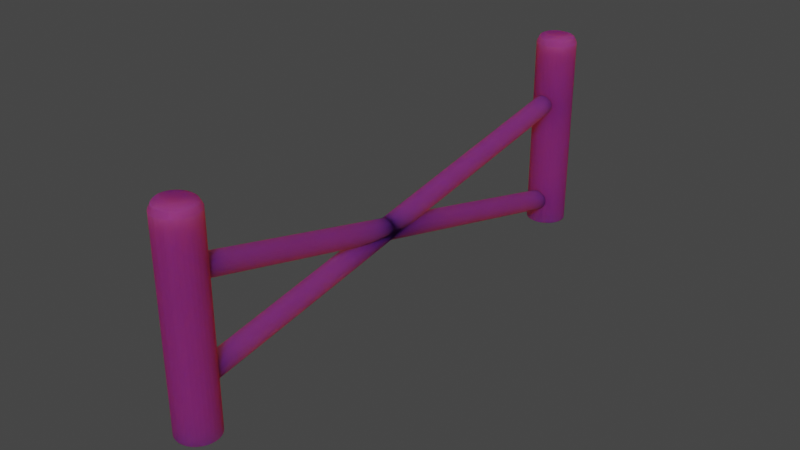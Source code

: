 # Source: New_Wooden_Fence.blend  (saved by Blender 3.4.6; exported with 4.5.12 LTS)
import bpy
from mathutils import Matrix  # noqa: F401  (used for matrix-valued properties, if any)

bpy.ops.wm.read_factory_settings(use_empty=True)
scene = bpy.context.scene
scene.name = 'Scene'

# ---- collections
col_collection = bpy.data.collections.new('Collection'); scene.collection.children.link(col_collection)

# ---- images (referenced by path relative to the original .blend; pixels are not part of the script)
import os
ASSET_DIR = os.environ.get("B2B_ASSET_DIR", "")  # directory of the original .blend (textures are referenced by path, not embedded)
HERE = os.path.dirname(os.path.abspath(__file__))  # packed textures are extracted next to this script under _unpacked/

def load_image(name, relpath, width, height, colorspace="sRGB"):
    """Load a texture the original file referenced (path relative to the .blend, or extracted next to this script)."""
    p = next((c for c in (os.path.join(HERE, relpath), os.path.join(ASSET_DIR, relpath)) if relpath and os.path.exists(c)), "")
    if p:
        img = bpy.data.images.load(p, check_existing=True)
        img.name = name
    else:  # same state as the original file: an image datablock whose file is absent (Cycles renders it pink)
        img = bpy.data.images.new(name, width, height)
        img.source = "FILE"
        img.filepath = "//" + (relpath or name)
    img.colorspace_settings.name = colorspace
    return img
img_untitled2_png = load_image('Untitled2.png', 'Untitled2.png', 1024, 1024, 'sRGB')

# ---- materials (node trees are filled in below, after node groups)
mat_fence = bpy.data.materials.new('Fence')
mat_fence.alpha_threshold = 0.0
mat_fence.use_transparent_shadow = False
mat_fence.roughness = 0.5
mat_fence.line_color = (0.0, 0.0, 0.0, 1.0)

# ---- material node trees
mat_fence.use_nodes = True; mat_fence.node_tree.nodes.clear()
_N = mat_fence.node_tree.nodes; _L = mat_fence.node_tree.links
n0 = _N.new('ShaderNodeOutputMaterial'); n0.name = 'Material Output'; n0.location = (300, 300)
n1 = _N.new('ShaderNodeBsdfPrincipled'); n1.name = 'Principled BSDF'; n1.location = (10, 300)
n1.distribution = 'GGX'
n1.subsurface_method = 'RANDOM_WALK_SKIN'
n1.inputs[1].default_value = 0.07339
n1.inputs[2].default_value = 0.6101
n1.inputs[3].default_value = 1.45
n1.inputs[8].default_value = 1.0
n1.inputs[10].default_value = 0.8624
n1.inputs[13].default_value = 0.0
n1.inputs[20].default_value = 0.0
n1.inputs[27].default_value = (0.0, 0.0, 0.0, 1.0)
n1.inputs[28].default_value = 1.0
n2 = _N.new('ShaderNodeTexImage'); n2.name = 'Image Texture'; n2.location = (-280, 275)
n2.image = img_untitled2_png
n3 = _N.new('ShaderNodeMix'); n3.name = 'Mix'; n3.location = (-160, 180)
n3.data_type = 'RGBA'
n3.inputs[0].default_value = 0.8624
n3.inputs[7].default_value = (0.0376, 0.01429, 0.0, 1.0)
_L.new(n1.outputs[0], n0.inputs[0])
_L.new(n2.outputs[0], n3.inputs[6])
_L.new(n3.outputs[2], n1.inputs[0])
n0.is_active_output = True

# ---- world
world_world = bpy.data.worlds.new('World'); scene.world = world_world
world_world.use_nodes = True; world_world.node_tree.nodes.clear()
_N = world_world.node_tree.nodes; _L = world_world.node_tree.links
n0 = _N.new('ShaderNodeOutputWorld'); n0.name = 'World Output'; n0.location = (300, 300)
n1 = _N.new('ShaderNodeBackground'); n1.name = 'Background'; n1.location = (10, 300)
n1.inputs[0].default_value = (0.05088, 0.05088, 0.05088, 1.0)
_L.new(n1.outputs[0], n0.inputs[0])
n0.is_active_output = True
world_world.color = (0.05088, 0.05088, 0.05088)
world_world.use_sun_shadow = False
world_world.sun_shadow_jitter_overblur = 0.0

# ---- meshes
me_cylinder = bpy.data.meshes.new('Cylinder')
me_cylinder.from_pydata([(0.0, -0.3484, -0.9896), (0.0, -0.3484, 1.01), (0.1951, -0.3677, -0.9896), (0.1951, -0.3677, 1.01), (0.3827, -0.4246, -0.9896), (0.3827, -0.4246, 1.01), (0.5556, -0.517, -0.9896), (0.5556, -0.517, 1.01), (0.7071, -0.6413, -0.9896), (0.7071, -0.6413, 1.01), (0.8315, -0.7929, -0.9896), (0.8315, -0.7929, 1.01), (0.9239, -0.9658, -0.9896), (0.9239, -0.9658, 1.01), (0.9808, -1.153, -0.9896), (0.9808, -1.153, 1.01), (1.0, -1.348, -0.9896), (1.0, -1.348, 1.01), (0.9808, -1.544, -0.9896), (0.9808, -1.544, 1.01), (0.9239, -1.731, -0.9896), (0.9239, -1.731, 1.01), (0.8315, -1.904, -0.9896), (0.8315, -1.904, 1.01), (0.7071, -2.056, -0.9896), (0.7071, -2.056, 1.01), (0.5556, -2.18, -0.9896), (0.5556, -2.18, 1.01), (0.3827, -2.272, -0.9896), (0.3827, -2.272, 1.01), (0.1951, -2.329, -0.9896), (0.1951, -2.329, 1.01), (0.0, -2.348, -0.9896), (0.0, -2.348, 1.01), (-0.1951, -2.329, -0.9896), (-0.1951, -2.329, 1.01), (-0.3827, -2.272, -0.9896), (-0.3827, -2.272, 1.01), (-0.5556, -2.18, -0.9896), (-0.5556, -2.18, 1.01), (-0.7071, -2.056, -0.9896), (-0.7071, -2.056, 1.01), (-0.8315, -1.904, -0.9896), (-0.8315, -1.904, 1.01), (-0.9239, -1.731, -0.9896), (-0.9239, -1.731, 1.01), (-0.9808, -1.544, -0.9896), (-0.9808, -1.544, 1.01), (-1.0, -1.348, -0.9896), (-1.0, -1.348, 1.01), (-0.9808, -1.153, -0.9896), (-0.9808, -1.153, 1.01), (-0.9239, -0.9658, -0.9896), (-0.9239, -0.9658, 1.01), (-0.8315, -0.7929, -0.9896), (-0.8315, -0.7929, 1.01), (-0.7071, -0.6413, -0.9896), (-0.7071, -0.6413, 1.01), (-0.5556, -0.517, -0.9896), (-0.5556, -0.517, 1.01), (-0.3827, -0.4246, -0.9896), (-0.3827, -0.4246, 1.01), (-0.1951, -0.3677, -0.9896), (-0.1951, -0.3677, 1.01), (0.0, -10.82, -0.9127), (0.0, 8.794, 0.9072), (0.1951, -10.84, -0.9124), (0.1951, 8.776, 0.9076), (0.3827, -10.89, -0.9114), (0.3827, 8.724, 0.9086), (0.5556, -10.97, -0.9098), (0.5556, 8.64, 0.9102), (0.7071, -11.09, -0.9076), (0.7071, 8.527, 0.9124), (0.8315, -11.22, -0.905), (0.8315, 8.389, 0.915), (0.9239, -11.38, -0.9019), (0.9239, 8.232, 0.9181), (0.9808, -11.55, -0.8986), (0.9808, 8.061, 0.9214), (1.0, -11.73, -0.8952), (1.0, 7.884, 0.9248), (0.9808, -11.91, -0.8918), (0.9808, 7.706, 0.9282), (0.9239, -12.08, -0.8885), (0.9239, 7.535, 0.9315), (0.8315, -12.24, -0.8855), (0.8315, 7.378, 0.9345), (0.7071, -12.37, -0.8828), (0.7071, 7.24, 0.9372), (0.5556, -12.49, -0.8806), (0.5556, 7.127, 0.9393), (0.3827, -12.57, -0.879), (0.3827, 7.043, 0.941), (0.1951, -12.62, -0.878), (0.1951, 6.991, 0.942), (0.0, -12.64, -0.8777), (0.0, 6.974, 0.9423), (-0.1951, -12.62, -0.878), (-0.1951, 6.991, 0.942), (-0.3827, -12.57, -0.879), (-0.3827, 7.043, 0.941), (-0.5556, -12.49, -0.8806), (-0.5556, 7.127, 0.9393), (-0.7071, -12.37, -0.8828), (-0.7071, 7.24, 0.9372), (-0.8315, -12.24, -0.8855), (-0.8315, 7.378, 0.9345), (-0.9239, -12.08, -0.8885), (-0.9239, 7.535, 0.9315), (-0.9808, -11.91, -0.8918), (-0.9808, 7.706, 0.9282), (-1.0, -11.73, -0.8952), (-1.0, 7.884, 0.9248), (-0.9808, -11.55, -0.8986), (-0.9808, 8.061, 0.9214), (-0.9239, -11.38, -0.9019), (-0.9239, 8.232, 0.9181), (-0.8315, -11.22, -0.905), (-0.8315, 8.389, 0.915), (-0.7071, -11.09, -0.9076), (-0.7071, 8.527, 0.9124), (-0.5556, -10.97, -0.9098), (-0.5556, 8.64, 0.9102), (-0.3827, -10.89, -0.9114), (-0.3827, 8.724, 0.9086), (-0.1951, -10.84, -0.9124), (-0.1951, 8.776, 0.9076)], [], [(0, 1, 3, 2), (2, 3, 5, 4), (4, 5, 7, 6), (6, 7, 9, 8), (8, 9, 11, 10), (10, 11, 13, 12), (12, 13, 15, 14), (14, 15, 17, 16), (16, 17, 19, 18), (18, 19, 21, 20), (20, 21, 23, 22), (22, 23, 25, 24), (24, 25, 27, 26), (26, 27, 29, 28), (28, 29, 31, 30), (30, 31, 33, 32), (32, 33, 35, 34), (34, 35, 37, 36), (36, 37, 39, 38), (38, 39, 41, 40), (40, 41, 43, 42), (42, 43, 45, 44), (44, 45, 47, 46), (46, 47, 49, 48), (48, 49, 51, 50), (50, 51, 53, 52), (52, 53, 55, 54), (54, 55, 57, 56), (56, 57, 59, 58), (58, 59, 61, 60), (3, 1, 63, 61, 59, 57, 55, 53, 51, 49, 47, 45, 43, 41, 39, 37, 35, 33, 31, 29, 27, 25, 23, 21, 19, 17, 15, 13, 11, 9, 7, 5), (60, 61, 63, 62), (62, 63, 1, 0), (0, 2, 4, 6, 8, 10, 12, 14, 16, 18, 20, 22, 24, 26, 28, 30, 32, 34, 36, 38, 40, 42, 44, 46, 48, 50, 52, 54, 56, 58, 60, 62), (64, 65, 67, 66), (66, 67, 69, 68), (68, 69, 71, 70), (70, 71, 73, 72), (72, 73, 75, 74), (74, 75, 77, 76), (76, 77, 79, 78), (78, 79, 81, 80), (80, 81, 83, 82), (82, 83, 85, 84), (84, 85, 87, 86), (86, 87, 89, 88), (88, 89, 91, 90), (90, 91, 93, 92), (92, 93, 95, 94), (94, 95, 97, 96), (96, 97, 99, 98), (98, 99, 101, 100), (100, 101, 103, 102), (102, 103, 105, 104), (104, 105, 107, 106), (106, 107, 109, 108), (108, 109, 111, 110), (110, 111, 113, 112), (112, 113, 115, 114), (114, 115, 117, 116), (116, 117, 119, 118), (118, 119, 121, 120), (120, 121, 123, 122), (122, 123, 125, 124), (67, 65, 127, 125, 123, 121, 119, 117, 115, 113, 111, 109, 107, 105, 103, 101, 99, 97, 95, 93, 91, 89, 87, 85, 83, 81, 79, 77, 75, 73, 71, 69), (124, 125, 127, 126), (126, 127, 65, 64), (64, 66, 68, 70, 72, 74, 76, 78, 80, 82, 84, 86, 88, 90, 92, 94, 96, 98, 100, 102, 104, 106, 108, 110, 112, 114, 116, 118, 120, 122, 124, 126)])
_uv = me_cylinder.uv_layers.new(name='UVMap')
_uv.uv.foreach_set('vector', [0.706, 0.07441, 0.706, 0.1048, 0.7043, 0.1048, 0.7043, 0.07441, 0.7043, 0.07441, 0.7043, 0.1048, 0.7025, 0.1048, 0.7025, 0.07441, 0.7025, 0.07441, 0.7025, 0.1048, 0.7008, 0.1048, 0.7008, 0.07441, 0.7008, 0.07441, 0.7008, 0.1048, 0.699, 0.1048, 0.699, 0.07441, 0.699, 0.07441, 0.699, 0.1048, 0.6973, 0.1048, 0.6973, 0.07441, 0.6973, 0.07441, 0.6973, 0.1048, 0.6955, 0.1048, 0.6955, 0.07441, 0.6955, 0.07441, 0.6955, 0.1048, 0.6938, 0.1048, 0.6938, 0.07441, 0.6938, 0.07441, 0.6938, 0.1048, 0.692, 0.1048, 0.692, 0.07441, 0.692, 0.07441, 0.692, 0.1048, 0.6902, 0.1048, 0.6902, 0.07441, 0.6902, 0.07441, 0.6902, 0.1048, 0.6885, 0.1048, 0.6885, 0.07441, 0.6885, 0.07441, 0.6885, 0.1048, 0.6867, 0.1048, 0.6867, 0.07441, 0.6867, 0.07441, 0.6867, 0.1048, 0.685, 0.1048, 0.685, 0.07441, 0.685, 0.07441, 0.685, 0.1048, 0.6832, 0.1048, 0.6832, 0.07441, 0.6832, 0.07441, 0.6832, 0.1048, 0.6815, 0.1048, 0.6815, 0.07441, 0.6815, 0.07441, 0.6815, 0.1048, 0.6797, 0.1048, 0.6797, 0.07441, 0.6797, 0.07441, 0.6797, 0.1048, 0.678, 0.1048, 0.678, 0.07441, 0.678, 0.07441, 0.678, 0.1048, 0.6762, 0.1048, 0.6762, 0.07441, 0.6762, 0.07441, 0.6762, 0.1048, 0.6745, 0.1048, 0.6745, 0.07441, 0.6745, 0.07441, 0.6745, 0.1048, 0.6727, 0.1048, 0.6727, 0.07441, 0.6727, 0.07441, 0.6727, 0.1048, 0.6709, 0.1048, 0.6709, 0.07441, 0.6709, 0.07441, 0.6709, 0.1048, 0.6692, 0.1048, 0.6692, 0.07441, 0.6692, 0.07441, 0.6692, 0.1048, 0.6674, 0.1048, 0.6674, 0.07441, 0.6674, 0.07441, 0.6674, 0.1048, 0.6657, 0.1048, 0.6657, 0.07441, 0.6657, 0.07441, 0.6657, 0.1048, 0.6639, 0.1048, 0.6639, 0.07441, 0.6639, 0.07441, 0.6639, 0.1048, 0.6622, 0.1048, 0.6622, 0.07441, 0.6622, 0.07441, 0.6622, 0.1048, 0.6604, 0.1048, 0.6604, 0.07441, 0.6604, 0.07441, 0.6604, 0.1048, 0.6587, 0.1048, 0.6587, 0.07441, 0.6587, 0.07441, 0.6587, 0.1048, 0.6569, 0.1048, 0.6569, 0.07441, 0.6569, 0.07441, 0.6569, 0.1048, 0.6552, 0.1048, 0.6552, 0.07441, 0.6552, 0.07441, 0.6552, 0.1048, 0.6534, 0.1048, 0.6534, 0.07441, 0.6666, 0.07352, 0.6639, 0.0738, 0.6613, 0.07352, 0.6588, 0.07269, 0.6564, 0.07134, 0.6544, 0.06953, 0.6527, 0.06732, 0.6515, 0.0648, 0.6507, 0.06207, 0.6505, 0.05922, 0.6507, 0.05638, 0.6515, 0.05364, 0.6527, 0.05112, 0.6544, 0.04891, 0.6564, 0.0471, 0.6588, 0.04575, 0.6613, 0.04492, 0.6639, 0.04464, 0.6666, 0.04492, 0.6691, 0.04575, 0.6714, 0.0471, 0.6735, 0.04891, 0.6751, 0.05112, 0.6764, 0.05364, 0.6771, 0.05638, 0.6774, 0.05922, 0.6771, 0.06207, 0.6764, 0.0648, 0.6751, 0.06732, 0.6735, 0.06953, 0.6714, 0.07134, 0.6691, 0.07269, 0.6534, 0.07441, 0.6534, 0.1048, 0.6516, 0.1048, 0.6516, 0.07441, 0.6516, 0.07441, 0.6516, 0.1048, 0.6499, 0.1048, 0.6499, 0.07441, 0.692, 0.0738, 0.6946, 0.07352, 0.6972, 0.07269, 0.6995, 0.07134, 0.7015, 0.06953, 0.7032, 0.06732, 0.7045, 0.0648, 0.7052, 0.06207, 0.7055, 0.05922, 0.7052, 0.05638, 0.7045, 0.05364, 0.7032, 0.05112, 0.7015, 0.04891, 0.6995, 0.0471, 0.6972, 0.04575, 0.6946, 0.04492, 0.692, 0.04464, 0.6894, 0.04492, 0.6868, 0.04575, 0.6845, 0.0471, 0.6825, 0.04891, 0.6808, 0.05112, 0.6796, 0.05364, 0.6788, 0.05638, 0.6785, 0.05922, 0.6788, 0.06207, 0.6796, 0.0648, 0.6808, 0.06732, 0.6825, 0.06953, 0.6845, 0.07134, 0.6868, 0.07269, 0.6894, 0.07352, 0.706, 0.07441, 0.706, 0.1048, 0.7043, 0.1048, 0.7043, 0.07441, 0.7043, 0.07441, 0.7043, 0.1048, 0.7025, 0.1048, 0.7025, 0.07441, 0.7025, 0.07441, 0.7025, 0.1048, 0.7008, 0.1048, 0.7008, 0.07441, 0.7008, 0.07441, 0.7008, 0.1048, 0.699, 0.1048, 0.699, 0.07441, 0.699, 0.07441, 0.699, 0.1048, 0.6973, 0.1048, 0.6973, 0.07441, 0.6973, 0.07441, 0.6973, 0.1048, 0.6955, 0.1048, 0.6955, 0.07441, 0.6955, 0.07441, 0.6955, 0.1048, 0.6938, 0.1048, 0.6938, 0.07441, 0.6938, 0.07441, 0.6938, 0.1048, 0.692, 0.1048, 0.692, 0.07441, 0.692, 0.07441, 0.692, 0.1048, 0.6902, 0.1048, 0.6902, 0.07441, 0.6902, 0.07441, 0.6902, 0.1048, 0.6885, 0.1048, 0.6885, 0.07441, 0.6885, 0.07441, 0.6885, 0.1048, 0.6867, 0.1048, 0.6867, 0.07441, 0.6867, 0.07441, 0.6867, 0.1048, 0.685, 0.1048, 0.685, 0.07441, 0.685, 0.07441, 0.685, 0.1048, 0.6832, 0.1048, 0.6832, 0.07441, 0.6832, 0.07441, 0.6832, 0.1048, 0.6815, 0.1048, 0.6815, 0.07441, 0.6815, 0.07441, 0.6815, 0.1048, 0.6797, 0.1048, 0.6797, 0.07441, 0.6797, 0.07441, 0.6797, 0.1048, 0.678, 0.1048, 0.678, 0.07441, 0.678, 0.07441, 0.678, 0.1048, 0.6762, 0.1048, 0.6762, 0.07441, 0.6762, 0.07441, 0.6762, 0.1048, 0.6745, 0.1048, 0.6745, 0.07441, 0.6745, 0.07441, 0.6745, 0.1048, 0.6727, 0.1048, 0.6727, 0.07441, 0.6727, 0.07441, 0.6727, 0.1048, 0.6709, 0.1048, 0.6709, 0.07441, 0.6709, 0.07441, 0.6709, 0.1048, 0.6692, 0.1048, 0.6692, 0.07441, 0.6692, 0.07441, 0.6692, 0.1048, 0.6674, 0.1048, 0.6674, 0.07441, 0.6674, 0.07441, 0.6674, 0.1048, 0.6657, 0.1048, 0.6657, 0.07441, 0.6657, 0.07441, 0.6657, 0.1048, 0.6639, 0.1048, 0.6639, 0.07441, 0.6639, 0.07441, 0.6639, 0.1048, 0.6622, 0.1048, 0.6622, 0.07441, 0.6622, 0.07441, 0.6622, 0.1048, 0.6604, 0.1048, 0.6604, 0.07441, 0.6604, 0.07441, 0.6604, 0.1048, 0.6587, 0.1048, 0.6587, 0.07441, 0.6587, 0.07441, 0.6587, 0.1048, 0.6569, 0.1048, 0.6569, 0.07441, 0.6569, 0.07441, 0.6569, 0.1048, 0.6552, 0.1048, 0.6552, 0.07441, 0.6552, 0.07441, 0.6552, 0.1048, 0.6534, 0.1048, 0.6534, 0.07441, 0.6666, 0.07352, 0.6639, 0.0738, 0.6613, 0.07352, 0.6588, 0.07269, 0.6564, 0.07134, 0.6544, 0.06953, 0.6527, 0.06732, 0.6515, 0.0648, 0.6507, 0.06207, 0.6505, 0.05922, 0.6507, 0.05638, 0.6515, 0.05364, 0.6527, 0.05112, 0.6544, 0.04891, 0.6564, 0.0471, 0.6588, 0.04575, 0.6613, 0.04492, 0.6639, 0.04464, 0.6666, 0.04492, 0.6691, 0.04575, 0.6714, 0.0471, 0.6735, 0.04891, 0.6751, 0.05112, 0.6764, 0.05364, 0.6771, 0.05638, 0.6774, 0.05922, 0.6771, 0.06207, 0.6764, 0.0648, 0.6751, 0.06732, 0.6735, 0.06953, 0.6714, 0.07134, 0.6691, 0.07269, 0.6534, 0.07441, 0.6534, 0.1048, 0.6516, 0.1048, 0.6516, 0.07441, 0.6516, 0.07441, 0.6516, 0.1048, 0.6499, 0.1048, 0.6499, 0.07441, 0.692, 0.0738, 0.6946, 0.07352, 0.6972, 0.07269, 0.6995, 0.07134, 0.7015, 0.06953, 0.7032, 0.06732, 0.7045, 0.0648, 0.7052, 0.06207, 0.7055, 0.05922, 0.7052, 0.05638, 0.7045, 0.05364, 0.7032, 0.05112, 0.7015, 0.04891, 0.6995, 0.0471, 0.6972, 0.04575, 0.6946, 0.04492, 0.692, 0.04464, 0.6894, 0.04492, 0.6868, 0.04575, 0.6845, 0.0471, 0.6825, 0.04891, 0.6808, 0.05112, 0.6796, 0.05364, 0.6788, 0.05638, 0.6785, 0.05922, 0.6788, 0.06207, 0.6796, 0.0648, 0.6808, 0.06732, 0.6825, 0.06953, 0.6845, 0.07134, 0.6868, 0.07269, 0.6894, 0.07352])
me_cylinder.materials.append(mat_fence)
me_cylinder.update()
me_cylinder_001 = bpy.data.meshes.new('Cylinder.001')
me_cylinder_001.from_pydata([(0.0, -8.829, -1.216), (0.1951, -8.844, -1.216), (0.3827, -8.888, -1.216), (0.5556, -8.96, -1.216), (0.7071, -9.056, -1.216), (0.8315, -9.173, -1.216), (0.9239, -9.307, -1.216), (0.9808, -9.452, -1.216), (1.0, -9.603, -1.216), (0.9808, -9.754, -1.216), (0.9239, -9.9, -1.216), (0.8315, -10.03, -1.216), (0.7071, -10.15, -1.216), (0.5556, -10.25, -1.216), (0.3827, -10.32, -1.216), (0.1951, -10.36, -1.216), (0.0, -10.38, -1.216), (-0.1951, -10.36, -1.216), (-0.3827, -10.32, -1.216), (-0.5556, -10.25, -1.216), (-0.7071, -10.15, -1.216), (-0.8315, -10.03, -1.216), (-0.9239, -9.9, -1.216), (-0.9808, -9.754, -1.216), (-1.0, -9.603, -1.216), (-0.9808, -9.452, -1.216), (-0.9239, -9.307, -1.216), (-0.8315, -9.173, -1.216), (-0.7071, -9.056, -1.216), (-0.5556, -8.96, -1.216), (-0.3827, -8.888, -1.216), (-0.1951, -8.844, -1.216), (0.0, -8.829, 2.8), (0.1951, -8.844, 2.8), (0.3827, -8.888, 2.8), (0.5556, -8.96, 2.8), (0.7071, -9.056, 2.8), (0.8315, -9.173, 2.8), (0.9239, -9.307, 2.8), (0.9808, -9.452, 2.8), (1.0, -9.603, 2.8), (0.9808, -9.754, 2.8), (0.9239, -9.9, 2.8), (0.8315, -10.03, 2.8), (0.7071, -10.15, 2.8), (0.5556, -10.25, 2.8), (0.3827, -10.32, 2.8), (0.1951, -10.36, 2.8), (0.0, -10.38, 2.8), (-0.1951, -10.36, 2.8), (-0.3827, -10.32, 2.8), (-0.5556, -10.25, 2.8), (-0.7071, -10.15, 2.8), (-0.8315, -10.03, 2.8), (-0.9239, -9.9, 2.8), (-0.9808, -9.754, 2.8), (-1.0, -9.603, 2.8), (-0.9808, -9.452, 2.8), (-0.9239, -9.307, 2.8), (-0.8315, -9.173, 2.8), (-0.7071, -9.056, 2.8), (-0.5556, -8.96, 2.8), (-0.3827, -8.888, 2.8), (-0.1951, -8.844, 2.8), (0.0, -8.937, 2.907), (0.1787, -8.95, 2.907), (0.3498, -8.99, 2.907), (0.5061, -9.055, 2.907), (0.6412, -9.141, 2.907), (0.7499, -9.243, 2.907), (0.8289, -9.358, 2.907), (0.8764, -9.479, 2.907), (0.8922, -9.603, 2.907), (0.8764, -9.728, 2.907), (0.8289, -9.849, 2.907), (0.7499, -9.963, 2.907), (0.6412, -10.07, 2.907), (0.5061, -10.15, 2.907), (0.3498, -10.22, 2.907), (0.1787, -10.26, 2.907), (0.0, -10.27, 2.907), (-0.1787, -10.26, 2.907), (-0.3498, -10.22, 2.907), (-0.5061, -10.15, 2.907), (-0.6412, -10.07, 2.907), (-0.7499, -9.963, 2.907), (-0.8289, -9.849, 2.907), (-0.8764, -9.728, 2.907), (-0.8922, -9.603, 2.907), (-0.8764, -9.479, 2.907), (-0.8289, -9.358, 2.907), (-0.7499, -9.243, 2.907), (-0.6412, -9.141, 2.907), (-0.5061, -9.055, 2.907), (-0.3498, -8.99, 2.907), (-0.1787, -8.95, 2.907), (-2.006e-10, -9.003, 2.934), (0.1686, -9.015, 2.934), (0.3296, -9.053, 2.934), (0.4757, -9.114, 2.934), (0.6006, -9.193, 2.934), (0.6998, -9.287, 2.934), (0.7704, -9.389, 2.934), (0.8122, -9.495, 2.934), (0.826, -9.603, 2.934), (0.8122, -9.711, 2.934), (0.7704, -9.818, 2.934), (0.6998, -9.92, 2.934), (0.6006, -10.01, 2.934), (0.4757, -10.09, 2.934), (0.3296, -10.15, 2.934), (0.1686, -10.19, 2.934), (-2.006e-10, -10.2, 2.934), (-0.1686, -10.19, 2.934), (-0.3296, -10.15, 2.934), (-0.4757, -10.09, 2.934), (-0.6006, -10.01, 2.934), (-0.6998, -9.92, 2.934), (-0.7704, -9.818, 2.934), (-0.8122, -9.711, 2.934), (-0.826, -9.603, 2.934), (-0.8122, -9.495, 2.934), (-0.7704, -9.389, 2.934), (-0.6998, -9.287, 2.934), (-0.6006, -9.193, 2.934), (-0.4757, -9.114, 2.934), (-0.3296, -9.053, 2.934), (-0.1686, -9.015, 2.934), (0.0, -9.237, 2.97), (-5.732e-11, -9.132, 2.959), (0.1329, -9.247, 2.97), (0.1489, -9.144, 2.959), (0.2578, -9.276, 2.97), (0.2899, -9.177, 2.959), (0.3676, -9.322, 2.97), (0.4159, -9.229, 2.959), (0.4566, -9.378, 2.97), (0.5209, -9.296, 2.959), (0.5215, -9.44, 2.97), (0.6012, -9.371, 2.959), (0.5628, -9.499, 2.97), (0.6556, -9.45, 2.959), (0.5841, -9.554, 2.97), (0.6861, -9.528, 2.959), (0.5905, -9.603, 2.97), (0.6957, -9.603, 2.959), (0.5841, -9.653, 2.97), (0.6861, -9.679, 2.959), (0.5628, -9.708, 2.97), (0.6556, -9.757, 2.959), (0.5215, -9.767, 2.97), (0.6012, -9.836, 2.959), (0.4566, -9.829, 2.97), (0.5209, -9.911, 2.959), (0.3676, -9.885, 2.97), (0.4159, -9.978, 2.959), (0.2578, -9.931, 2.97), (0.2899, -10.03, 2.959), (0.1329, -9.96, 2.97), (0.1489, -10.06, 2.959), (9.313e-10, -9.97, 2.97), (-5.732e-11, -10.07, 2.959), (-0.1329, -9.96, 2.97), (-0.1489, -10.06, 2.959), (-0.2578, -9.931, 2.97), (-0.2899, -10.03, 2.959), (-0.3676, -9.885, 2.97), (-0.4159, -9.978, 2.959), (-0.4566, -9.829, 2.97), (-0.5209, -9.911, 2.959), (-0.5215, -9.767, 2.97), (-0.6012, -9.836, 2.959), (-0.5628, -9.708, 2.97), (-0.6556, -9.757, 2.959), (-0.5841, -9.653, 2.97), (-0.6861, -9.679, 2.959), (-0.5905, -9.603, 2.97), (-0.6957, -9.603, 2.959), (-0.5841, -9.554, 2.97), (-0.6861, -9.528, 2.959), (-0.5628, -9.499, 2.97), (-0.6556, -9.45, 2.959), (-0.5215, -9.44, 2.97), (-0.6012, -9.371, 2.959), (-0.4566, -9.378, 2.97), (-0.5209, -9.296, 2.959), (-0.3676, -9.322, 2.97), (-0.4159, -9.229, 2.959), (-0.2578, -9.276, 2.97), (-0.2899, -9.177, 2.959), (-0.1329, -9.247, 2.97), (-0.1489, -9.144, 2.959)], [], [(31, 63, 32, 0), (2, 34, 35, 3), (3, 35, 36, 4), (4, 36, 37, 5), (5, 37, 38, 6), (6, 38, 39, 7), (7, 39, 40, 8), (8, 40, 41, 9), (9, 41, 42, 10), (10, 42, 43, 11), (11, 43, 44, 12), (12, 44, 45, 13), (13, 45, 46, 14), (14, 46, 47, 15), (15, 47, 48, 16), (16, 48, 49, 17), (17, 49, 50, 18), (18, 50, 51, 19), (19, 51, 52, 20), (20, 52, 53, 21), (21, 53, 54, 22), (22, 54, 55, 23), (23, 55, 56, 24), (24, 56, 57, 25), (25, 57, 58, 26), (26, 58, 59, 27), (27, 59, 60, 28), (28, 60, 61, 29), (29, 61, 62, 30), (30, 62, 63, 31), (0, 32, 33, 1), (1, 33, 34, 2), (0, 1, 2, 3, 4, 5, 6, 7, 8, 9, 10, 11, 12, 13, 14, 15, 16, 17, 18, 19, 20, 21, 22, 23, 24, 25, 26, 27, 28, 29, 30, 31), (97, 98, 66, 65), (35, 34, 66, 67), (36, 35, 67, 68), (37, 36, 68, 69), (38, 37, 69, 70), (39, 38, 70, 71), (40, 39, 71, 72), (41, 40, 72, 73), (42, 41, 73, 74), (43, 42, 74, 75), (44, 43, 75, 76), (45, 44, 76, 77), (46, 45, 77, 78), (47, 46, 78, 79), (48, 47, 79, 80), (49, 48, 80, 81), (50, 49, 81, 82), (51, 50, 82, 83), (52, 51, 83, 84), (53, 52, 84, 85), (54, 53, 85, 86), (55, 54, 86, 87), (56, 55, 87, 88), (57, 56, 88, 89), (58, 57, 89, 90), (59, 58, 90, 91), (60, 59, 91, 92), (61, 60, 92, 93), (62, 61, 93, 94), (63, 62, 94, 95), (33, 32, 64, 65), (34, 33, 65, 66), (131, 133, 98, 97), (98, 99, 67, 66), (99, 100, 68, 67), (100, 101, 69, 68), (101, 102, 70, 69), (102, 103, 71, 70), (103, 104, 72, 71), (104, 105, 73, 72), (105, 106, 74, 73), (106, 107, 75, 74), (107, 108, 76, 75), (108, 109, 77, 76), (109, 110, 78, 77), (110, 111, 79, 78), (111, 112, 80, 79), (112, 113, 81, 80), (113, 114, 82, 81), (114, 115, 83, 82), (115, 116, 84, 83), (116, 117, 85, 84), (117, 118, 86, 85), (118, 119, 87, 86), (119, 120, 88, 87), (120, 121, 89, 88), (121, 122, 90, 89), (122, 123, 91, 90), (123, 124, 92, 91), (124, 125, 93, 92), (125, 126, 94, 93), (126, 127, 95, 94), (96, 97, 65, 64), (32, 63, 95, 64), (130, 128, 190, 188, 186, 184, 182, 180, 178, 176, 174, 172, 170, 168, 166, 164, 162, 160, 158, 156, 154, 152, 150, 148, 146, 144, 142, 140, 138, 136, 134, 132), (133, 135, 99, 98), (135, 137, 100, 99), (137, 139, 101, 100), (139, 141, 102, 101), (141, 143, 103, 102), (143, 145, 104, 103), (145, 147, 105, 104), (147, 149, 106, 105), (149, 151, 107, 106), (151, 153, 108, 107), (153, 155, 109, 108), (155, 157, 110, 109), (157, 159, 111, 110), (159, 161, 112, 111), (161, 163, 113, 112), (163, 165, 114, 113), (165, 167, 115, 114), (167, 169, 116, 115), (169, 171, 117, 116), (171, 173, 118, 117), (173, 175, 119, 118), (175, 177, 120, 119), (177, 179, 121, 120), (179, 181, 122, 121), (181, 183, 123, 122), (183, 185, 124, 123), (185, 187, 125, 124), (187, 189, 126, 125), (189, 191, 127, 126), (129, 131, 97, 96), (127, 96, 64, 95), (128, 130, 131, 129), (130, 132, 133, 131), (132, 134, 135, 133), (134, 136, 137, 135), (136, 138, 139, 137), (138, 140, 141, 139), (140, 142, 143, 141), (142, 144, 145, 143), (144, 146, 147, 145), (146, 148, 149, 147), (148, 150, 151, 149), (150, 152, 153, 151), (152, 154, 155, 153), (154, 156, 157, 155), (156, 158, 159, 157), (158, 160, 161, 159), (160, 162, 163, 161), (162, 164, 165, 163), (164, 166, 167, 165), (166, 168, 169, 167), (168, 170, 171, 169), (170, 172, 173, 171), (172, 174, 175, 173), (174, 176, 177, 175), (176, 178, 179, 177), (178, 180, 181, 179), (180, 182, 183, 181), (182, 184, 185, 183), (184, 186, 187, 185), (186, 188, 189, 187), (188, 190, 191, 189), (190, 128, 129, 191), (191, 129, 96, 127)])
_uv = me_cylinder_001.uv_layers.new(name='UVMap')
_uv.uv.foreach_set('vector', [0.2415, 0.0696, 0.2415, 0.09228, 0.24, 0.09228, 0.24, 0.0696, 0.2858, 0.0696, 0.2858, 0.09228, 0.2842, 0.09228, 0.2842, 0.0696, 0.2842, 0.0696, 0.2842, 0.09228, 0.2827, 0.09228, 0.2827, 0.0696, 0.2827, 0.0696, 0.2827, 0.09228, 0.2812, 0.09228, 0.2812, 0.0696, 0.2812, 0.0696, 0.2812, 0.09228, 0.2797, 0.09228, 0.2797, 0.0696, 0.2797, 0.0696, 0.2797, 0.09228, 0.2781, 0.09228, 0.2781, 0.0696, 0.2781, 0.0696, 0.2781, 0.09228, 0.2766, 0.09228, 0.2766, 0.0696, 0.2766, 0.0696, 0.2766, 0.09228, 0.2751, 0.09228, 0.2751, 0.0696, 0.2751, 0.0696, 0.2751, 0.09228, 0.2736, 0.09228, 0.2736, 0.0696, 0.2736, 0.0696, 0.2736, 0.09228, 0.272, 0.09228, 0.272, 0.0696, 0.272, 0.0696, 0.272, 0.09228, 0.2705, 0.09228, 0.2705, 0.0696, 0.2705, 0.0696, 0.2705, 0.09228, 0.269, 0.09228, 0.269, 0.0696, 0.269, 0.0696, 0.269, 0.09228, 0.2675, 0.09228, 0.2675, 0.0696, 0.2675, 0.0696, 0.2675, 0.09228, 0.2659, 0.09228, 0.2659, 0.0696, 0.2659, 0.0696, 0.2659, 0.09228, 0.2644, 0.09228, 0.2644, 0.0696, 0.2644, 0.0696, 0.2644, 0.09228, 0.2629, 0.09228, 0.2629, 0.0696, 0.2629, 0.0696, 0.2629, 0.09228, 0.2614, 0.09228, 0.2614, 0.0696, 0.2614, 0.0696, 0.2614, 0.09228, 0.2598, 0.09228, 0.2598, 0.0696, 0.2598, 0.0696, 0.2598, 0.09228, 0.2583, 0.09228, 0.2583, 0.0696, 0.2583, 0.0696, 0.2583, 0.09228, 0.2568, 0.09228, 0.2568, 0.0696, 0.2568, 0.0696, 0.2568, 0.09228, 0.2553, 0.09228, 0.2553, 0.0696, 0.2553, 0.0696, 0.2553, 0.09228, 0.2537, 0.09228, 0.2537, 0.0696, 0.2537, 0.0696, 0.2537, 0.09228, 0.2522, 0.09228, 0.2522, 0.0696, 0.2522, 0.0696, 0.2522, 0.09228, 0.2507, 0.09228, 0.2507, 0.0696, 0.2507, 0.0696, 0.2507, 0.09228, 0.2492, 0.09228, 0.2492, 0.0696, 0.2492, 0.0696, 0.2492, 0.09228, 0.2476, 0.09228, 0.2476, 0.0696, 0.2476, 0.0696, 0.2476, 0.09228, 0.2461, 0.09228, 0.2461, 0.0696, 0.2461, 0.0696, 0.2461, 0.09228, 0.2446, 0.09228, 0.2446, 0.0696, 0.2446, 0.0696, 0.2446, 0.09228, 0.2431, 0.09228, 0.2431, 0.0696, 0.2431, 0.0696, 0.2431, 0.09228, 0.2415, 0.09228, 0.2415, 0.0696, 0.2888, 0.0696, 0.2888, 0.09228, 0.2873, 0.09228, 0.2873, 0.0696, 0.2873, 0.0696, 0.2873, 0.09228, 0.2858, 0.09228, 0.2858, 0.0696, 0.2766, 0.06913, 0.2789, 0.06891, 0.2811, 0.06827, 0.2831, 0.06722, 0.2849, 0.06581, 0.2863, 0.06409, 0.2874, 0.06213, 0.2881, 0.06, 0.2883, 0.05778, 0.2881, 0.05557, 0.2874, 0.05344, 0.2863, 0.05148, 0.2849, 0.04976, 0.2831, 0.04835, 0.2811, 0.0473, 0.2789, 0.04666, 0.2766, 0.04644, 0.2743, 0.04666, 0.2721, 0.0473, 0.2701, 0.04835, 0.2683, 0.04976, 0.2669, 0.05148, 0.2658, 0.05344, 0.2651, 0.05557, 0.2649, 0.05778, 0.2651, 0.06, 0.2658, 0.06213, 0.2669, 0.06409, 0.2683, 0.06581, 0.2701, 0.06722, 0.2721, 0.06827, 0.2743, 0.06891, 0.2542, 0.0664, 0.2561, 0.06585, 0.2563, 0.06677, 0.2543, 0.06736, 0.2587, 0.06722, 0.2567, 0.06827, 0.2563, 0.06677, 0.2581, 0.06582, 0.2605, 0.06581, 0.2587, 0.06722, 0.2581, 0.06582, 0.2597, 0.06456, 0.2619, 0.06409, 0.2605, 0.06581, 0.2597, 0.06456, 0.261, 0.06306, 0.263, 0.06213, 0.2619, 0.06409, 0.261, 0.06306, 0.2619, 0.06138, 0.2637, 0.06, 0.263, 0.06213, 0.2619, 0.06138, 0.2625, 0.05961, 0.2639, 0.05778, 0.2637, 0.06, 0.2625, 0.05961, 0.2627, 0.05778, 0.2637, 0.05557, 0.2639, 0.05778, 0.2627, 0.05778, 0.2625, 0.05596, 0.263, 0.05344, 0.2637, 0.05557, 0.2625, 0.05596, 0.2619, 0.05418, 0.2619, 0.05148, 0.263, 0.05344, 0.2619, 0.05418, 0.261, 0.05251, 0.2605, 0.04976, 0.2619, 0.05148, 0.261, 0.05251, 0.2597, 0.051, 0.2587, 0.04835, 0.2605, 0.04976, 0.2597, 0.051, 0.2581, 0.04975, 0.2567, 0.0473, 0.2587, 0.04835, 0.2581, 0.04975, 0.2563, 0.0488, 0.2545, 0.04666, 0.2567, 0.0473, 0.2563, 0.0488, 0.2543, 0.04821, 0.2522, 0.04644, 0.2545, 0.04666, 0.2543, 0.04821, 0.2522, 0.04801, 0.2499, 0.04666, 0.2522, 0.04644, 0.2522, 0.04801, 0.2501, 0.04821, 0.2477, 0.0473, 0.2499, 0.04666, 0.2501, 0.04821, 0.2481, 0.0488, 0.2457, 0.04835, 0.2477, 0.0473, 0.2481, 0.0488, 0.2463, 0.04975, 0.2439, 0.04976, 0.2457, 0.04835, 0.2463, 0.04975, 0.2447, 0.051, 0.2425, 0.05148, 0.2439, 0.04976, 0.2447, 0.051, 0.2434, 0.05251, 0.2414, 0.05344, 0.2425, 0.05148, 0.2434, 0.05251, 0.2425, 0.05418, 0.2407, 0.05557, 0.2414, 0.05344, 0.2425, 0.05418, 0.2419, 0.05596, 0.2405, 0.05778, 0.2407, 0.05557, 0.2419, 0.05596, 0.2418, 0.05778, 0.2407, 0.06, 0.2405, 0.05778, 0.2418, 0.05778, 0.2419, 0.05961, 0.2414, 0.06213, 0.2407, 0.06, 0.2419, 0.05961, 0.2425, 0.06138, 0.2425, 0.06409, 0.2414, 0.06213, 0.2425, 0.06138, 0.2434, 0.06306, 0.2439, 0.06581, 0.2425, 0.06409, 0.2434, 0.06306, 0.2447, 0.06456, 0.2457, 0.06722, 0.2439, 0.06581, 0.2447, 0.06456, 0.2463, 0.06582, 0.2477, 0.06827, 0.2457, 0.06722, 0.2463, 0.06582, 0.2481, 0.06677, 0.2499, 0.06891, 0.2477, 0.06827, 0.2481, 0.06677, 0.2501, 0.06736, 0.2545, 0.06891, 0.2522, 0.06913, 0.2522, 0.06756, 0.2543, 0.06736, 0.2567, 0.06827, 0.2545, 0.06891, 0.2543, 0.06736, 0.2563, 0.06677, 0.2539, 0.06453, 0.2556, 0.06404, 0.2561, 0.06585, 0.2542, 0.0664, 0.2561, 0.06585, 0.2578, 0.06496, 0.2581, 0.06582, 0.2563, 0.06677, 0.2578, 0.06496, 0.2592, 0.0638, 0.2597, 0.06456, 0.2581, 0.06582, 0.2592, 0.0638, 0.2604, 0.06243, 0.261, 0.06306, 0.2597, 0.06456, 0.2604, 0.06243, 0.2612, 0.06093, 0.2619, 0.06138, 0.261, 0.06306, 0.2612, 0.06093, 0.2617, 0.05937, 0.2625, 0.05961, 0.2619, 0.06138, 0.2617, 0.05937, 0.2619, 0.05778, 0.2627, 0.05778, 0.2625, 0.05961, 0.2619, 0.05778, 0.2617, 0.0562, 0.2625, 0.05596, 0.2627, 0.05778, 0.2617, 0.0562, 0.2612, 0.05464, 0.2619, 0.05418, 0.2625, 0.05596, 0.2612, 0.05464, 0.2604, 0.05314, 0.261, 0.05251, 0.2619, 0.05418, 0.2604, 0.05314, 0.2592, 0.05177, 0.2597, 0.051, 0.261, 0.05251, 0.2592, 0.05177, 0.2578, 0.0506, 0.2581, 0.04975, 0.2597, 0.051, 0.2578, 0.0506, 0.2561, 0.04972, 0.2563, 0.0488, 0.2581, 0.04975, 0.2561, 0.04972, 0.2542, 0.04916, 0.2543, 0.04821, 0.2563, 0.0488, 0.2542, 0.04916, 0.2522, 0.04898, 0.2522, 0.04801, 0.2543, 0.04821, 0.2522, 0.04898, 0.2502, 0.04916, 0.2501, 0.04821, 0.2522, 0.04801, 0.2502, 0.04916, 0.2483, 0.04972, 0.2481, 0.0488, 0.2501, 0.04821, 0.2483, 0.04972, 0.2466, 0.0506, 0.2463, 0.04975, 0.2481, 0.0488, 0.2466, 0.0506, 0.2452, 0.05177, 0.2447, 0.051, 0.2463, 0.04975, 0.2452, 0.05177, 0.244, 0.05314, 0.2434, 0.05251, 0.2447, 0.051, 0.244, 0.05314, 0.2432, 0.05464, 0.2425, 0.05418, 0.2434, 0.05251, 0.2432, 0.05464, 0.2427, 0.0562, 0.2419, 0.05596, 0.2425, 0.05418, 0.2427, 0.0562, 0.2425, 0.05778, 0.2418, 0.05778, 0.2419, 0.05596, 0.2425, 0.05778, 0.2427, 0.05937, 0.2419, 0.05961, 0.2418, 0.05778, 0.2427, 0.05937, 0.2432, 0.06093, 0.2425, 0.06138, 0.2419, 0.05961, 0.2432, 0.06093, 0.244, 0.06243, 0.2434, 0.06306, 0.2425, 0.06138, 0.244, 0.06243, 0.2452, 0.0638, 0.2447, 0.06456, 0.2434, 0.06306, 0.2452, 0.0638, 0.2466, 0.06496, 0.2463, 0.06582, 0.2447, 0.06456, 0.2466, 0.06496, 0.2483, 0.06585, 0.2481, 0.06677, 0.2463, 0.06582, 0.2483, 0.06585, 0.2502, 0.0664, 0.2501, 0.06736, 0.2481, 0.06677, 0.2522, 0.06659, 0.2542, 0.0664, 0.2543, 0.06736, 0.2522, 0.06756, 0.2522, 0.06913, 0.2499, 0.06891, 0.2501, 0.06736, 0.2522, 0.06756, 0.2538, 0.06301, 0.2522, 0.06316, 0.2506, 0.06301, 0.2492, 0.06258, 0.2479, 0.06191, 0.2469, 0.06108, 0.2461, 0.06019, 0.2456, 0.05931, 0.2454, 0.05851, 0.2453, 0.05778, 0.2454, 0.05705, 0.2456, 0.05626, 0.2461, 0.05538, 0.2469, 0.05448, 0.2479, 0.05365, 0.2492, 0.05299, 0.2506, 0.05256, 0.2522, 0.05241, 0.2538, 0.05256, 0.2552, 0.05299, 0.2565, 0.05365, 0.2576, 0.05448, 0.2583, 0.05538, 0.2588, 0.05626, 0.259, 0.05705, 0.2591, 0.05778, 0.259, 0.05851, 0.2588, 0.05931, 0.2583, 0.06019, 0.2576, 0.06108, 0.2565, 0.06191, 0.2552, 0.06258, 0.2556, 0.06404, 0.2571, 0.06328, 0.2578, 0.06496, 0.2561, 0.06585, 0.2571, 0.06328, 0.2583, 0.0623, 0.2592, 0.0638, 0.2578, 0.06496, 0.2583, 0.0623, 0.2592, 0.06119, 0.2604, 0.06243, 0.2592, 0.0638, 0.2592, 0.06119, 0.2599, 0.06003, 0.2612, 0.06093, 0.2604, 0.06243, 0.2599, 0.06003, 0.2602, 0.05889, 0.2617, 0.05937, 0.2612, 0.06093, 0.2602, 0.05889, 0.2604, 0.05778, 0.2619, 0.05778, 0.2617, 0.05937, 0.2604, 0.05778, 0.2602, 0.05667, 0.2617, 0.0562, 0.2619, 0.05778, 0.2602, 0.05667, 0.2599, 0.05553, 0.2612, 0.05464, 0.2617, 0.0562, 0.2599, 0.05553, 0.2592, 0.05438, 0.2604, 0.05314, 0.2612, 0.05464, 0.2592, 0.05438, 0.2583, 0.05327, 0.2592, 0.05177, 0.2604, 0.05314, 0.2583, 0.05327, 0.2571, 0.05229, 0.2578, 0.0506, 0.2592, 0.05177, 0.2571, 0.05229, 0.2556, 0.05153, 0.2561, 0.04972, 0.2578, 0.0506, 0.2556, 0.05153, 0.2539, 0.05104, 0.2542, 0.04916, 0.2561, 0.04972, 0.2539, 0.05104, 0.2522, 0.05088, 0.2522, 0.04898, 0.2542, 0.04916, 0.2522, 0.05088, 0.2505, 0.05104, 0.2502, 0.04916, 0.2522, 0.04898, 0.2505, 0.05104, 0.2488, 0.05153, 0.2483, 0.04972, 0.2502, 0.04916, 0.2488, 0.05153, 0.2473, 0.05229, 0.2466, 0.0506, 0.2483, 0.04972, 0.2473, 0.05229, 0.2461, 0.05327, 0.2452, 0.05177, 0.2466, 0.0506, 0.2461, 0.05327, 0.2452, 0.05438, 0.244, 0.05314, 0.2452, 0.05177, 0.2452, 0.05438, 0.2445, 0.05553, 0.2432, 0.05464, 0.244, 0.05314, 0.2445, 0.05553, 0.2442, 0.05667, 0.2427, 0.0562, 0.2432, 0.05464, 0.2442, 0.05667, 0.2441, 0.05778, 0.2425, 0.05778, 0.2427, 0.0562, 0.2441, 0.05778, 0.2442, 0.05889, 0.2427, 0.05937, 0.2425, 0.05778, 0.2442, 0.05889, 0.2445, 0.06003, 0.2432, 0.06093, 0.2427, 0.05937, 0.2445, 0.06003, 0.2452, 0.06119, 0.244, 0.06243, 0.2432, 0.06093, 0.2452, 0.06119, 0.2461, 0.0623, 0.2452, 0.0638, 0.244, 0.06243, 0.2461, 0.0623, 0.2473, 0.06328, 0.2466, 0.06496, 0.2452, 0.0638, 0.2473, 0.06328, 0.2488, 0.06404, 0.2483, 0.06585, 0.2466, 0.06496, 0.2488, 0.06404, 0.2505, 0.06453, 0.2502, 0.0664, 0.2483, 0.06585, 0.2522, 0.06469, 0.2539, 0.06453, 0.2542, 0.0664, 0.2522, 0.06659, 0.2502, 0.0664, 0.2522, 0.06659, 0.2522, 0.06756, 0.2501, 0.06736, 0.2522, 0.06316, 0.2538, 0.06301, 0.2539, 0.06453, 0.2522, 0.06469, 0.2538, 0.06301, 0.2552, 0.06258, 0.2556, 0.06404, 0.2539, 0.06453, 0.2552, 0.06258, 0.2565, 0.06191, 0.2571, 0.06328, 0.2556, 0.06404, 0.2565, 0.06191, 0.2576, 0.06108, 0.2583, 0.0623, 0.2571, 0.06328, 0.2576, 0.06108, 0.2583, 0.06019, 0.2592, 0.06119, 0.2583, 0.0623, 0.2583, 0.06019, 0.2588, 0.05931, 0.2599, 0.06003, 0.2592, 0.06119, 0.2588, 0.05931, 0.259, 0.05851, 0.2602, 0.05889, 0.2599, 0.06003, 0.259, 0.05851, 0.2591, 0.05778, 0.2604, 0.05778, 0.2602, 0.05889, 0.2591, 0.05778, 0.259, 0.05705, 0.2602, 0.05667, 0.2604, 0.05778, 0.259, 0.05705, 0.2588, 0.05626, 0.2599, 0.05553, 0.2602, 0.05667, 0.2588, 0.05626, 0.2583, 0.05538, 0.2592, 0.05438, 0.2599, 0.05553, 0.2583, 0.05538, 0.2576, 0.05448, 0.2583, 0.05327, 0.2592, 0.05438, 0.2576, 0.05448, 0.2565, 0.05365, 0.2571, 0.05229, 0.2583, 0.05327, 0.2565, 0.05365, 0.2552, 0.05299, 0.2556, 0.05153, 0.2571, 0.05229, 0.2552, 0.05299, 0.2538, 0.05256, 0.2539, 0.05104, 0.2556, 0.05153, 0.2538, 0.05256, 0.2522, 0.05241, 0.2522, 0.05088, 0.2539, 0.05104, 0.2522, 0.05241, 0.2506, 0.05256, 0.2505, 0.05104, 0.2522, 0.05088, 0.2506, 0.05256, 0.2492, 0.05299, 0.2488, 0.05153, 0.2505, 0.05104, 0.2492, 0.05299, 0.2479, 0.05365, 0.2473, 0.05229, 0.2488, 0.05153, 0.2479, 0.05365, 0.2469, 0.05448, 0.2461, 0.05327, 0.2473, 0.05229, 0.2469, 0.05448, 0.2461, 0.05538, 0.2452, 0.05438, 0.2461, 0.05327, 0.2461, 0.05538, 0.2456, 0.05626, 0.2445, 0.05553, 0.2452, 0.05438, 0.2456, 0.05626, 0.2454, 0.05705, 0.2442, 0.05667, 0.2445, 0.05553, 0.2454, 0.05705, 0.2453, 0.05778, 0.2441, 0.05778, 0.2442, 0.05667, 0.2453, 0.05778, 0.2454, 0.05851, 0.2442, 0.05889, 0.2441, 0.05778, 0.2454, 0.05851, 0.2456, 0.05931, 0.2445, 0.06003, 0.2442, 0.05889, 0.2456, 0.05931, 0.2461, 0.06019, 0.2452, 0.06119, 0.2445, 0.06003, 0.2461, 0.06019, 0.2469, 0.06108, 0.2461, 0.0623, 0.2452, 0.06119, 0.2469, 0.06108, 0.2479, 0.06191, 0.2473, 0.06328, 0.2461, 0.0623, 0.2479, 0.06191, 0.2492, 0.06258, 0.2488, 0.06404, 0.2473, 0.06328, 0.2492, 0.06258, 0.2506, 0.06301, 0.2505, 0.06453, 0.2488, 0.06404, 0.2506, 0.06301, 0.2522, 0.06316, 0.2522, 0.06469, 0.2505, 0.06453, 0.2505, 0.06453, 0.2522, 0.06469, 0.2522, 0.06659, 0.2502, 0.0664])
me_cylinder_001.materials.append(mat_fence)
me_cylinder_001.update()

# ---- objects
ob_cylinder = bpy.data.objects.new('Cylinder', me_cylinder)
ob_cylinder_001 = bpy.data.objects.new('Cylinder.001', me_cylinder_001)

# ---- transforms, parenting, visibility, modifiers, constraints
ob_cylinder.location = (0.0, 0.0, 0.9339)
ob_cylinder.rotation_euler = (1.751, -0.0, 0.0)
ob_cylinder.scale = (0.2021, 0.214, 5.061)
ob_cylinder_001.location = (0.0, 0.1019, 0.0)
ob_cylinder_001.scale = (0.4138, 0.5284, 1.0)
_m = ob_cylinder_001.modifiers.new('Mirror', 'MIRROR')
_m.use_axis = (False, True, False)

# ---- collection membership
col_collection.objects.link(ob_cylinder)
col_collection.objects.link(ob_cylinder_001)

# ---- scene / render settings (as saved in the file)
scene.frame_start = 1; scene.frame_end = 250; scene.frame_set(1)
scene.render.engine = 'BLENDER_EEVEE_NEXT'
scene.cycles.sampling_pattern = 'TABULATED_SOBOL'
scene.cycles.use_light_tree = False
scene.view_settings.view_transform = 'Filmic'
bpy.context.view_layer.update()

# ---- added for rendering (the .blend has no active camera and no usable light): camera, sun
cam_auto = bpy.data.cameras.new('AutoCamera')
cam_auto.lens = 50.0
cam_auto.sensor_width = 36.0
cam_auto.clip_end = 1000.0
ob_auto_camera = bpy.data.objects.new('AutoCamera', cam_auto)
scene.collection.objects.link(ob_auto_camera)
ob_auto_camera.location = (11.7364, -13.9819, 9.90885)
ob_auto_camera.rotation_euler = (1.09748, -7.21219e-08, 0.694738)
scene.camera = ob_auto_camera
light_auto_sun = bpy.data.lights.new('AutoSun', 'SUN')
light_auto_sun.energy = 3.0
light_auto_sun.angle = 0.0523599
ob_auto_sun = bpy.data.objects.new('AutoSun', light_auto_sun)
scene.collection.objects.link(ob_auto_sun)
ob_auto_sun.rotation_euler = (0.872665, 0.174533, 0.523599)
bpy.context.view_layer.update()
